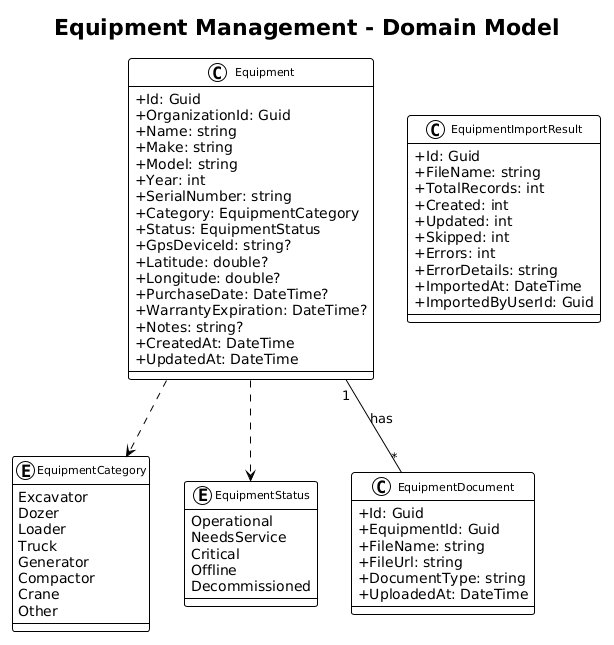

The diagram above was rendered by PlantUML. Its source (embedded in the PNG):
@startuml
!theme plain
skinparam classAttributeIconSize 0
skinparam classFontSize 11

title Equipment Management - Domain Model

class Equipment {
    +Id: Guid
    +OrganizationId: Guid
    +Name: string
    +Make: string
    +Model: string
    +Year: int
    +SerialNumber: string
    +Category: EquipmentCategory
    +Status: EquipmentStatus
    +GpsDeviceId: string?
    +Latitude: double?
    +Longitude: double?
    +PurchaseDate: DateTime?
    +WarrantyExpiration: DateTime?
    +Notes: string?
    +CreatedAt: DateTime
    +UpdatedAt: DateTime
}

enum EquipmentCategory {
    Excavator
    Dozer
    Loader
    Truck
    Generator
    Compactor
    Crane
    Other
}

enum EquipmentStatus {
    Operational
    NeedsService
    Critical
    Offline
    Decommissioned
}

class EquipmentDocument {
    +Id: Guid
    +EquipmentId: Guid
    +FileName: string
    +FileUrl: string
    +DocumentType: string
    +UploadedAt: DateTime
}

class EquipmentImportResult {
    +Id: Guid
    +FileName: string
    +TotalRecords: int
    +Created: int
    +Updated: int
    +Skipped: int
    +Errors: int
    +ErrorDetails: string
    +ImportedAt: DateTime
    +ImportedByUserId: Guid
}

Equipment ..> EquipmentCategory
Equipment ..> EquipmentStatus
Equipment "1" -- "*" EquipmentDocument : has
@enduml